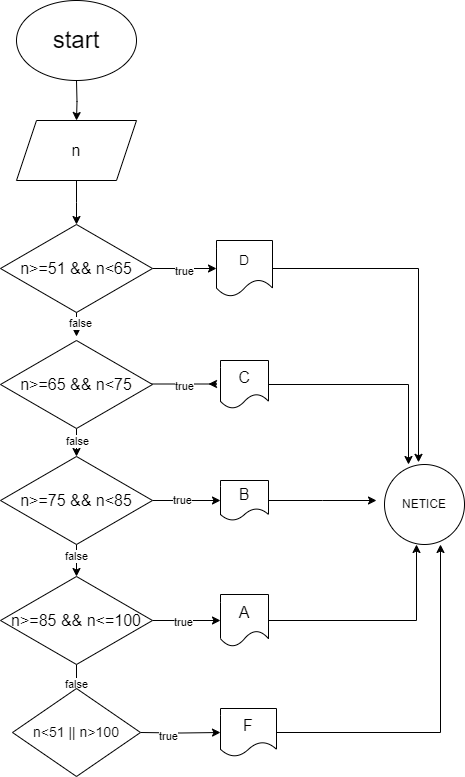

The diagram above was exported from draw.io. Its source (the exported page's mxGraphModel, read from the mxfile embedded in the PNG):
<mxGraphModel dx="1050" dy="557" grid="1" gridSize="8" guides="1" tooltips="1" connect="1" arrows="1" fold="1" page="1" pageScale="1" pageWidth="850" pageHeight="1100" background="none" math="0" shadow="0">
  <root>
    <mxCell id="0" />
    <mxCell id="1" parent="0" />
    <mxCell id="RG4zqpmA4OZ2E1gdY8yj-2" value="" style="edgeStyle=orthogonalEdgeStyle;rounded=0;orthogonalLoop=1;jettySize=auto;html=1;" edge="1" parent="1" target="ZdwREwvORC5Ubwuev5ET-18">
      <mxGeometry relative="1" as="geometry">
        <mxPoint x="268" y="152" as="sourcePoint" />
      </mxGeometry>
    </mxCell>
    <mxCell id="XH-edyX18kq8TFkkros6-33" value="&lt;font style=&quot;font-size: 24px;&quot;&gt;start&lt;/font&gt;" style="ellipse;whiteSpace=wrap;html=1;" parent="1" vertex="1">
      <mxGeometry x="208" y="72" width="120" height="80" as="geometry" />
    </mxCell>
    <mxCell id="RG4zqpmA4OZ2E1gdY8yj-3" style="edgeStyle=orthogonalEdgeStyle;rounded=0;orthogonalLoop=1;jettySize=auto;html=1;" edge="1" parent="1" source="ZdwREwvORC5Ubwuev5ET-18">
      <mxGeometry relative="1" as="geometry">
        <mxPoint x="268" y="296" as="targetPoint" />
      </mxGeometry>
    </mxCell>
    <mxCell id="ZdwREwvORC5Ubwuev5ET-18" value="&lt;font size=&quot;3&quot;&gt;n&lt;/font&gt;" style="shape=parallelogram;perimeter=parallelogramPerimeter;whiteSpace=wrap;html=1;fixedSize=1;" parent="1" vertex="1">
      <mxGeometry x="208" y="192" width="120" height="60" as="geometry" />
    </mxCell>
    <mxCell id="RG4zqpmA4OZ2E1gdY8yj-9" style="edgeStyle=orthogonalEdgeStyle;rounded=0;orthogonalLoop=1;jettySize=auto;html=1;" edge="1" parent="1">
      <mxGeometry relative="1" as="geometry">
        <mxPoint x="268" y="408" as="targetPoint" />
        <mxPoint x="268" y="376" as="sourcePoint" />
      </mxGeometry>
    </mxCell>
    <mxCell id="RG4zqpmA4OZ2E1gdY8yj-29" value="false" style="edgeLabel;html=1;align=center;verticalAlign=middle;resizable=0;points=[];" vertex="1" connectable="0" parent="RG4zqpmA4OZ2E1gdY8yj-9">
      <mxGeometry x="0.15" y="3" relative="1" as="geometry">
        <mxPoint as="offset" />
      </mxGeometry>
    </mxCell>
    <mxCell id="RG4zqpmA4OZ2E1gdY8yj-7" value="&lt;span style=&quot;font-size: 14px;&quot;&gt;D&lt;/span&gt;" style="shape=document;whiteSpace=wrap;html=1;boundedLbl=1;" vertex="1" parent="1">
      <mxGeometry x="408" y="312" width="56" height="56" as="geometry" />
    </mxCell>
    <mxCell id="RG4zqpmA4OZ2E1gdY8yj-12" value="" style="edgeStyle=orthogonalEdgeStyle;rounded=0;orthogonalLoop=1;jettySize=auto;html=1;" edge="1" parent="1">
      <mxGeometry relative="1" as="geometry">
        <mxPoint x="312" y="455.5" as="sourcePoint" />
        <mxPoint x="400" y="455.5" as="targetPoint" />
        <Array as="points">
          <mxPoint x="408" y="456" />
          <mxPoint x="408" y="456" />
        </Array>
      </mxGeometry>
    </mxCell>
    <mxCell id="RG4zqpmA4OZ2E1gdY8yj-30" value="true" style="edgeLabel;html=1;align=center;verticalAlign=middle;resizable=0;points=[];" vertex="1" connectable="0" parent="RG4zqpmA4OZ2E1gdY8yj-12">
      <mxGeometry x="0.2077" y="-2" relative="1" as="geometry">
        <mxPoint as="offset" />
      </mxGeometry>
    </mxCell>
    <mxCell id="RG4zqpmA4OZ2E1gdY8yj-16" value="" style="edgeStyle=orthogonalEdgeStyle;rounded=0;orthogonalLoop=1;jettySize=auto;html=1;" edge="1" parent="1" source="RG4zqpmA4OZ2E1gdY8yj-15" target="RG4zqpmA4OZ2E1gdY8yj-7">
      <mxGeometry relative="1" as="geometry" />
    </mxCell>
    <mxCell id="RG4zqpmA4OZ2E1gdY8yj-28" value="true" style="edgeLabel;html=1;align=center;verticalAlign=middle;resizable=0;points=[];" vertex="1" connectable="0" parent="RG4zqpmA4OZ2E1gdY8yj-16">
      <mxGeometry x="-0.0375" y="-2" relative="1" as="geometry">
        <mxPoint as="offset" />
      </mxGeometry>
    </mxCell>
    <mxCell id="RG4zqpmA4OZ2E1gdY8yj-15" value="&lt;font size=&quot;3&quot;&gt;n&amp;gt;=51 &amp;amp;&amp;amp; n&amp;lt;65&lt;/font&gt;" style="rhombus;whiteSpace=wrap;html=1;" vertex="1" parent="1">
      <mxGeometry x="192" y="296" width="152" height="88" as="geometry" />
    </mxCell>
    <mxCell id="RG4zqpmA4OZ2E1gdY8yj-20" value="" style="edgeStyle=orthogonalEdgeStyle;rounded=0;orthogonalLoop=1;jettySize=auto;html=1;" edge="1" parent="1" source="RG4zqpmA4OZ2E1gdY8yj-17" target="RG4zqpmA4OZ2E1gdY8yj-19">
      <mxGeometry relative="1" as="geometry" />
    </mxCell>
    <mxCell id="RG4zqpmA4OZ2E1gdY8yj-31" value="false" style="edgeLabel;html=1;align=center;verticalAlign=middle;resizable=0;points=[];" vertex="1" connectable="0" parent="RG4zqpmA4OZ2E1gdY8yj-20">
      <mxGeometry x="0.4" relative="1" as="geometry">
        <mxPoint as="offset" />
      </mxGeometry>
    </mxCell>
    <mxCell id="RG4zqpmA4OZ2E1gdY8yj-17" value="&lt;font size=&quot;3&quot;&gt;n&amp;gt;=65 &amp;amp;&amp;amp; n&amp;lt;75&lt;/font&gt;" style="rhombus;whiteSpace=wrap;html=1;" vertex="1" parent="1">
      <mxGeometry x="192" y="412" width="152" height="88" as="geometry" />
    </mxCell>
    <mxCell id="RG4zqpmA4OZ2E1gdY8yj-18" value="&lt;font size=&quot;3&quot;&gt;C&lt;/font&gt;" style="shape=document;whiteSpace=wrap;html=1;boundedLbl=1;" vertex="1" parent="1">
      <mxGeometry x="412" y="432" width="48" height="48" as="geometry" />
    </mxCell>
    <mxCell id="RG4zqpmA4OZ2E1gdY8yj-23" value="" style="edgeStyle=orthogonalEdgeStyle;rounded=0;orthogonalLoop=1;jettySize=auto;html=1;" edge="1" parent="1" source="RG4zqpmA4OZ2E1gdY8yj-19" target="RG4zqpmA4OZ2E1gdY8yj-21">
      <mxGeometry relative="1" as="geometry" />
    </mxCell>
    <mxCell id="RG4zqpmA4OZ2E1gdY8yj-32" value="true" style="edgeLabel;html=1;align=center;verticalAlign=middle;resizable=0;points=[];" vertex="1" connectable="0" parent="RG4zqpmA4OZ2E1gdY8yj-23">
      <mxGeometry x="-0.1529" y="1" relative="1" as="geometry">
        <mxPoint as="offset" />
      </mxGeometry>
    </mxCell>
    <mxCell id="RG4zqpmA4OZ2E1gdY8yj-25" value="" style="edgeStyle=orthogonalEdgeStyle;rounded=0;orthogonalLoop=1;jettySize=auto;html=1;" edge="1" parent="1" source="RG4zqpmA4OZ2E1gdY8yj-19" target="RG4zqpmA4OZ2E1gdY8yj-24">
      <mxGeometry relative="1" as="geometry" />
    </mxCell>
    <mxCell id="RG4zqpmA4OZ2E1gdY8yj-33" value="false" style="edgeLabel;html=1;align=center;verticalAlign=middle;resizable=0;points=[];" vertex="1" connectable="0" parent="RG4zqpmA4OZ2E1gdY8yj-25">
      <mxGeometry x="-0.525" y="-1" relative="1" as="geometry">
        <mxPoint as="offset" />
      </mxGeometry>
    </mxCell>
    <mxCell id="RG4zqpmA4OZ2E1gdY8yj-19" value="&lt;font size=&quot;3&quot;&gt;n&amp;gt;=75 &amp;amp;&amp;amp; n&amp;lt;85&lt;/font&gt;" style="rhombus;whiteSpace=wrap;html=1;" vertex="1" parent="1">
      <mxGeometry x="192" y="528" width="152" height="88" as="geometry" />
    </mxCell>
    <mxCell id="RG4zqpmA4OZ2E1gdY8yj-45" style="edgeStyle=orthogonalEdgeStyle;rounded=0;orthogonalLoop=1;jettySize=auto;html=1;" edge="1" parent="1" source="RG4zqpmA4OZ2E1gdY8yj-21">
      <mxGeometry relative="1" as="geometry">
        <mxPoint x="568" y="572" as="targetPoint" />
      </mxGeometry>
    </mxCell>
    <mxCell id="RG4zqpmA4OZ2E1gdY8yj-21" value="&lt;font size=&quot;3&quot;&gt;B&lt;/font&gt;" style="shape=document;whiteSpace=wrap;html=1;boundedLbl=1;" vertex="1" parent="1">
      <mxGeometry x="412" y="552" width="48" height="40" as="geometry" />
    </mxCell>
    <mxCell id="RG4zqpmA4OZ2E1gdY8yj-27" value="" style="edgeStyle=orthogonalEdgeStyle;rounded=0;orthogonalLoop=1;jettySize=auto;html=1;" edge="1" parent="1" source="RG4zqpmA4OZ2E1gdY8yj-24" target="RG4zqpmA4OZ2E1gdY8yj-26">
      <mxGeometry relative="1" as="geometry" />
    </mxCell>
    <mxCell id="RG4zqpmA4OZ2E1gdY8yj-34" value="true" style="edgeLabel;html=1;align=center;verticalAlign=middle;resizable=0;points=[];" vertex="1" connectable="0" parent="RG4zqpmA4OZ2E1gdY8yj-27">
      <mxGeometry x="-0.1235" y="-1" relative="1" as="geometry">
        <mxPoint as="offset" />
      </mxGeometry>
    </mxCell>
    <mxCell id="RG4zqpmA4OZ2E1gdY8yj-36" value="" style="edgeStyle=orthogonalEdgeStyle;rounded=0;orthogonalLoop=1;jettySize=auto;html=1;" edge="1" parent="1" source="RG4zqpmA4OZ2E1gdY8yj-24">
      <mxGeometry relative="1" as="geometry">
        <mxPoint x="268" y="760" as="targetPoint" />
      </mxGeometry>
    </mxCell>
    <mxCell id="RG4zqpmA4OZ2E1gdY8yj-37" value="false" style="edgeLabel;html=1;align=center;verticalAlign=middle;resizable=0;points=[];" vertex="1" connectable="0" parent="RG4zqpmA4OZ2E1gdY8yj-36">
      <mxGeometry x="0.5714" y="-1" relative="1" as="geometry">
        <mxPoint as="offset" />
      </mxGeometry>
    </mxCell>
    <mxCell id="RG4zqpmA4OZ2E1gdY8yj-24" value="&lt;font size=&quot;3&quot;&gt;n&amp;gt;=85 &amp;amp;&amp;amp; n&amp;lt;=100&lt;/font&gt;" style="rhombus;whiteSpace=wrap;html=1;" vertex="1" parent="1">
      <mxGeometry x="192" y="648" width="152" height="88" as="geometry" />
    </mxCell>
    <mxCell id="RG4zqpmA4OZ2E1gdY8yj-26" value="&lt;font size=&quot;3&quot;&gt;A&lt;/font&gt;" style="shape=document;whiteSpace=wrap;html=1;boundedLbl=1;" vertex="1" parent="1">
      <mxGeometry x="412" y="666" width="48" height="52" as="geometry" />
    </mxCell>
    <mxCell id="RG4zqpmA4OZ2E1gdY8yj-39" value="" style="edgeStyle=orthogonalEdgeStyle;rounded=0;orthogonalLoop=1;jettySize=auto;html=1;" edge="1" parent="1" target="RG4zqpmA4OZ2E1gdY8yj-38">
      <mxGeometry relative="1" as="geometry">
        <mxPoint x="332" y="804" as="sourcePoint" />
      </mxGeometry>
    </mxCell>
    <mxCell id="RG4zqpmA4OZ2E1gdY8yj-40" value="true" style="edgeLabel;html=1;align=center;verticalAlign=middle;resizable=0;points=[];" vertex="1" connectable="0" parent="RG4zqpmA4OZ2E1gdY8yj-39">
      <mxGeometry x="-0.3134" y="-3" relative="1" as="geometry">
        <mxPoint as="offset" />
      </mxGeometry>
    </mxCell>
    <mxCell id="RG4zqpmA4OZ2E1gdY8yj-35" value="&lt;span style=&quot;font-size: 14px;&quot;&gt;n&amp;lt;51 || n&amp;gt;100&lt;/span&gt;" style="rhombus;whiteSpace=wrap;html=1;" vertex="1" parent="1">
      <mxGeometry x="204" y="760" width="128" height="88" as="geometry" />
    </mxCell>
    <mxCell id="RG4zqpmA4OZ2E1gdY8yj-38" value="&lt;font size=&quot;3&quot;&gt;F&lt;/font&gt;" style="shape=document;whiteSpace=wrap;html=1;boundedLbl=1;" vertex="1" parent="1">
      <mxGeometry x="412" y="780" width="56" height="48" as="geometry" />
    </mxCell>
    <mxCell id="RG4zqpmA4OZ2E1gdY8yj-41" value="NETICE" style="ellipse;whiteSpace=wrap;html=1;" vertex="1" parent="1">
      <mxGeometry x="576" y="536" width="80" height="80" as="geometry" />
    </mxCell>
    <mxCell id="RG4zqpmA4OZ2E1gdY8yj-42" style="edgeStyle=orthogonalEdgeStyle;rounded=0;orthogonalLoop=1;jettySize=auto;html=1;entryX=0.425;entryY=-0.027;entryDx=0;entryDy=0;entryPerimeter=0;" edge="1" parent="1" source="RG4zqpmA4OZ2E1gdY8yj-7" target="RG4zqpmA4OZ2E1gdY8yj-41">
      <mxGeometry relative="1" as="geometry" />
    </mxCell>
    <mxCell id="RG4zqpmA4OZ2E1gdY8yj-43" style="edgeStyle=orthogonalEdgeStyle;rounded=0;orthogonalLoop=1;jettySize=auto;html=1;entryX=0.3;entryY=0;entryDx=0;entryDy=0;entryPerimeter=0;" edge="1" parent="1" source="RG4zqpmA4OZ2E1gdY8yj-18" target="RG4zqpmA4OZ2E1gdY8yj-41">
      <mxGeometry relative="1" as="geometry" />
    </mxCell>
    <mxCell id="RG4zqpmA4OZ2E1gdY8yj-46" style="edgeStyle=orthogonalEdgeStyle;rounded=0;orthogonalLoop=1;jettySize=auto;html=1;entryX=0.4;entryY=1;entryDx=0;entryDy=0;entryPerimeter=0;" edge="1" parent="1" source="RG4zqpmA4OZ2E1gdY8yj-26" target="RG4zqpmA4OZ2E1gdY8yj-41">
      <mxGeometry relative="1" as="geometry" />
    </mxCell>
    <mxCell id="RG4zqpmA4OZ2E1gdY8yj-47" style="edgeStyle=orthogonalEdgeStyle;rounded=0;orthogonalLoop=1;jettySize=auto;html=1;entryX=0.7;entryY=1;entryDx=0;entryDy=0;entryPerimeter=0;" edge="1" parent="1" source="RG4zqpmA4OZ2E1gdY8yj-38" target="RG4zqpmA4OZ2E1gdY8yj-41">
      <mxGeometry relative="1" as="geometry" />
    </mxCell>
  </root>
</mxGraphModel>